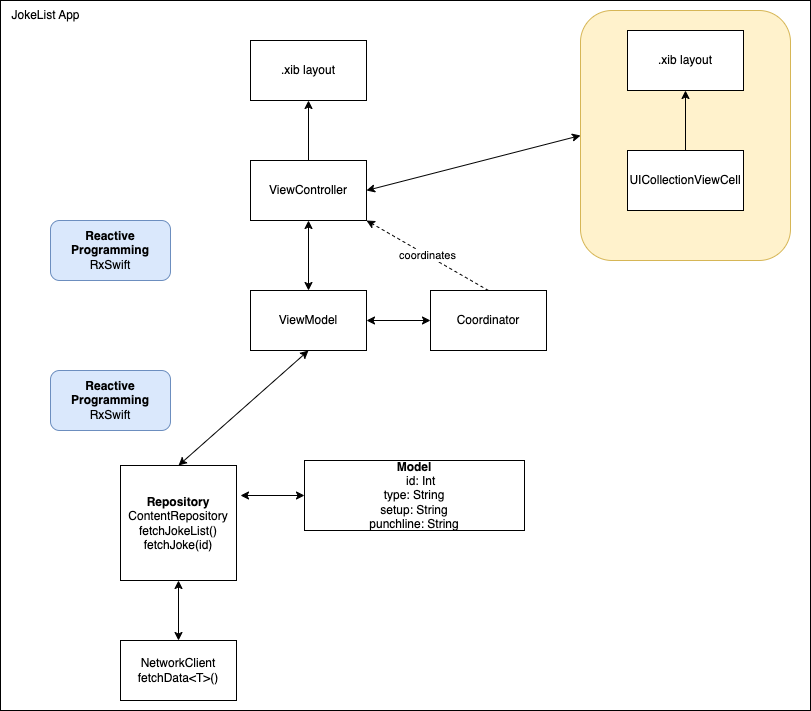

The diagram above was exported from draw.io. Its source (the exported page's mxGraphModel, read from the mxfile embedded in the PNG):
<mxGraphModel dx="1363" dy="879" grid="1" gridSize="10" guides="1" tooltips="1" connect="1" arrows="1" fold="1" page="1" pageScale="1" pageWidth="827" pageHeight="1169" math="0" shadow="0">
  <root>
    <mxCell id="0" />
    <mxCell id="1" parent="0" />
    <mxCell id="bsQ-DWBse1EG2iS1UPWG-43" value="" style="rounded=0;whiteSpace=wrap;html=1;" vertex="1" parent="1">
      <mxGeometry x="30" y="10" width="810" height="710" as="geometry" />
    </mxCell>
    <mxCell id="bsQ-DWBse1EG2iS1UPWG-4" value="" style="edgeStyle=orthogonalEdgeStyle;rounded=0;orthogonalLoop=1;jettySize=auto;html=1;" edge="1" parent="1" source="bsQ-DWBse1EG2iS1UPWG-5" target="bsQ-DWBse1EG2iS1UPWG-6">
      <mxGeometry relative="1" as="geometry" />
    </mxCell>
    <mxCell id="bsQ-DWBse1EG2iS1UPWG-5" value="ViewController" style="rounded=0;whiteSpace=wrap;html=1;" vertex="1" parent="1">
      <mxGeometry x="280" y="170" width="116" height="60" as="geometry" />
    </mxCell>
    <mxCell id="bsQ-DWBse1EG2iS1UPWG-6" value=".xib layout" style="rounded=0;whiteSpace=wrap;html=1;" vertex="1" parent="1">
      <mxGeometry x="280" y="50" width="116" height="60" as="geometry" />
    </mxCell>
    <mxCell id="bsQ-DWBse1EG2iS1UPWG-10" value="" style="endArrow=classic;startArrow=classic;html=1;rounded=0;entryX=0;entryY=0.5;entryDx=0;entryDy=0;exitX=1;exitY=0.5;exitDx=0;exitDy=0;" edge="1" parent="1" source="bsQ-DWBse1EG2iS1UPWG-5" target="bsQ-DWBse1EG2iS1UPWG-8">
      <mxGeometry width="50" height="50" relative="1" as="geometry">
        <mxPoint x="340" y="300" as="sourcePoint" />
        <mxPoint x="390" y="250" as="targetPoint" />
      </mxGeometry>
    </mxCell>
    <mxCell id="bsQ-DWBse1EG2iS1UPWG-11" value="ViewModel" style="rounded=0;whiteSpace=wrap;html=1;" vertex="1" parent="1">
      <mxGeometry x="280" y="300" width="116" height="60" as="geometry" />
    </mxCell>
    <mxCell id="bsQ-DWBse1EG2iS1UPWG-13" value="" style="endArrow=classic;startArrow=classic;html=1;rounded=0;entryX=0.5;entryY=0;entryDx=0;entryDy=0;exitX=0.5;exitY=1;exitDx=0;exitDy=0;" edge="1" parent="1" source="bsQ-DWBse1EG2iS1UPWG-5" target="bsQ-DWBse1EG2iS1UPWG-11">
      <mxGeometry width="50" height="50" relative="1" as="geometry">
        <mxPoint x="406" y="210" as="sourcePoint" />
        <mxPoint x="490" y="200" as="targetPoint" />
      </mxGeometry>
    </mxCell>
    <mxCell id="bsQ-DWBse1EG2iS1UPWG-14" value="&lt;b&gt;Repository&lt;/b&gt;&lt;div&gt;ContentRepository&lt;/div&gt;&lt;div&gt;fetchJokeList()&lt;br&gt;&lt;/div&gt;&lt;div&gt;fetchJoke(id)&lt;br&gt;&lt;/div&gt;" style="rounded=0;whiteSpace=wrap;html=1;" vertex="1" parent="1">
      <mxGeometry x="150" y="475" width="116" height="115" as="geometry" />
    </mxCell>
    <mxCell id="bsQ-DWBse1EG2iS1UPWG-16" value="" style="endArrow=classic;startArrow=classic;html=1;rounded=0;entryX=0.5;entryY=1;entryDx=0;entryDy=0;exitX=0.5;exitY=0;exitDx=0;exitDy=0;" edge="1" parent="1" source="bsQ-DWBse1EG2iS1UPWG-14" target="bsQ-DWBse1EG2iS1UPWG-11">
      <mxGeometry width="50" height="50" relative="1" as="geometry">
        <mxPoint x="348" y="240" as="sourcePoint" />
        <mxPoint x="348" y="310" as="targetPoint" />
      </mxGeometry>
    </mxCell>
    <mxCell id="bsQ-DWBse1EG2iS1UPWG-21" value="&lt;div&gt;NetworkClient&lt;/div&gt;&lt;div&gt;fetchData&amp;lt;T&amp;gt;()&lt;br&gt;&lt;/div&gt;" style="rounded=0;whiteSpace=wrap;html=1;" vertex="1" parent="1">
      <mxGeometry x="150" y="650" width="116" height="60" as="geometry" />
    </mxCell>
    <mxCell id="bsQ-DWBse1EG2iS1UPWG-23" value="" style="endArrow=classic;startArrow=classic;html=1;rounded=0;exitX=0.5;exitY=1;exitDx=0;exitDy=0;entryX=0.5;entryY=0;entryDx=0;entryDy=0;" edge="1" parent="1" source="bsQ-DWBse1EG2iS1UPWG-14" target="bsQ-DWBse1EG2iS1UPWG-21">
      <mxGeometry width="50" height="50" relative="1" as="geometry">
        <mxPoint x="218" y="465" as="sourcePoint" />
        <mxPoint x="280" y="575" as="targetPoint" />
      </mxGeometry>
    </mxCell>
    <mxCell id="bsQ-DWBse1EG2iS1UPWG-24" value="&lt;b&gt;Reactive Programming&lt;/b&gt;&lt;div&gt;RxSwift&lt;/div&gt;" style="rounded=1;whiteSpace=wrap;html=1;fillColor=#dae8fc;strokeColor=#6c8ebf;" vertex="1" parent="1">
      <mxGeometry x="80" y="380" width="120" height="60" as="geometry" />
    </mxCell>
    <mxCell id="bsQ-DWBse1EG2iS1UPWG-25" value="&lt;b&gt;Reactive Programming&lt;/b&gt;&lt;div&gt;RxSwift&lt;/div&gt;" style="rounded=1;whiteSpace=wrap;html=1;fillColor=#dae8fc;strokeColor=#6c8ebf;" vertex="1" parent="1">
      <mxGeometry x="80" y="230" width="120" height="60" as="geometry" />
    </mxCell>
    <mxCell id="bsQ-DWBse1EG2iS1UPWG-28" value="&lt;b&gt;Model&lt;/b&gt;&lt;div&gt;&lt;div&gt;&amp;nbsp; &amp;nbsp; id: Int&lt;/div&gt;&lt;div&gt;type: String&lt;/div&gt;&lt;div&gt;setup: String&lt;/div&gt;&lt;div&gt;punchline: String&lt;/div&gt;&lt;/div&gt;" style="rounded=0;whiteSpace=wrap;html=1;" vertex="1" parent="1">
      <mxGeometry x="334" y="470" width="220" height="70" as="geometry" />
    </mxCell>
    <mxCell id="bsQ-DWBse1EG2iS1UPWG-35" value="Coordinator" style="rounded=0;whiteSpace=wrap;html=1;" vertex="1" parent="1">
      <mxGeometry x="460" y="300" width="116" height="60" as="geometry" />
    </mxCell>
    <mxCell id="bsQ-DWBse1EG2iS1UPWG-37" value="" style="group" vertex="1" connectable="0" parent="1">
      <mxGeometry x="610" y="20" width="210" height="250" as="geometry" />
    </mxCell>
    <mxCell id="bsQ-DWBse1EG2iS1UPWG-8" value="" style="rounded=1;whiteSpace=wrap;html=1;fillColor=#fff2cc;strokeColor=#d6b656;" vertex="1" parent="bsQ-DWBse1EG2iS1UPWG-37">
      <mxGeometry width="210" height="250" as="geometry" />
    </mxCell>
    <mxCell id="bsQ-DWBse1EG2iS1UPWG-3" value="" style="edgeStyle=orthogonalEdgeStyle;rounded=0;orthogonalLoop=1;jettySize=auto;html=1;" edge="1" parent="bsQ-DWBse1EG2iS1UPWG-37" source="bsQ-DWBse1EG2iS1UPWG-1" target="bsQ-DWBse1EG2iS1UPWG-2">
      <mxGeometry relative="1" as="geometry" />
    </mxCell>
    <mxCell id="bsQ-DWBse1EG2iS1UPWG-1" value="UICollectionViewCell" style="rounded=0;whiteSpace=wrap;html=1;" vertex="1" parent="bsQ-DWBse1EG2iS1UPWG-37">
      <mxGeometry x="47" y="140" width="116" height="60" as="geometry" />
    </mxCell>
    <mxCell id="bsQ-DWBse1EG2iS1UPWG-2" value=".xib layout" style="rounded=0;whiteSpace=wrap;html=1;" vertex="1" parent="bsQ-DWBse1EG2iS1UPWG-37">
      <mxGeometry x="47" y="20" width="116" height="60" as="geometry" />
    </mxCell>
    <mxCell id="bsQ-DWBse1EG2iS1UPWG-33" style="edgeStyle=orthogonalEdgeStyle;rounded=0;orthogonalLoop=1;jettySize=auto;html=1;exitX=0.5;exitY=1;exitDx=0;exitDy=0;" edge="1" parent="bsQ-DWBse1EG2iS1UPWG-37" source="bsQ-DWBse1EG2iS1UPWG-8" target="bsQ-DWBse1EG2iS1UPWG-8">
      <mxGeometry relative="1" as="geometry" />
    </mxCell>
    <mxCell id="bsQ-DWBse1EG2iS1UPWG-38" value="" style="endArrow=classic;startArrow=classic;html=1;rounded=0;entryX=1;entryY=0.5;entryDx=0;entryDy=0;exitX=0;exitY=0.5;exitDx=0;exitDy=0;" edge="1" parent="1" source="bsQ-DWBse1EG2iS1UPWG-35" target="bsQ-DWBse1EG2iS1UPWG-11">
      <mxGeometry width="50" height="50" relative="1" as="geometry">
        <mxPoint x="348" y="240" as="sourcePoint" />
        <mxPoint x="348" y="310" as="targetPoint" />
      </mxGeometry>
    </mxCell>
    <mxCell id="bsQ-DWBse1EG2iS1UPWG-39" value="coordinates" style="rounded=0;orthogonalLoop=1;jettySize=auto;html=1;entryX=1;entryY=1;entryDx=0;entryDy=0;exitX=0.5;exitY=0;exitDx=0;exitDy=0;dashed=1;" edge="1" parent="1" source="bsQ-DWBse1EG2iS1UPWG-35" target="bsQ-DWBse1EG2iS1UPWG-5">
      <mxGeometry relative="1" as="geometry">
        <mxPoint x="580" y="310" as="sourcePoint" />
        <mxPoint x="348" y="120" as="targetPoint" />
      </mxGeometry>
    </mxCell>
    <mxCell id="bsQ-DWBse1EG2iS1UPWG-40" value="" style="endArrow=classic;startArrow=classic;html=1;rounded=0;entryX=0;entryY=0.5;entryDx=0;entryDy=0;" edge="1" parent="1" target="bsQ-DWBse1EG2iS1UPWG-28">
      <mxGeometry width="50" height="50" relative="1" as="geometry">
        <mxPoint x="270" y="505" as="sourcePoint" />
        <mxPoint x="348" y="415" as="targetPoint" />
      </mxGeometry>
    </mxCell>
    <mxCell id="bsQ-DWBse1EG2iS1UPWG-41" value="JokeList App" style="text;html=1;align=center;verticalAlign=middle;resizable=0;points=[];autosize=1;strokeColor=none;fillColor=none;" vertex="1" parent="1">
      <mxGeometry x="30" y="10" width="90" height="30" as="geometry" />
    </mxCell>
  </root>
</mxGraphModel>